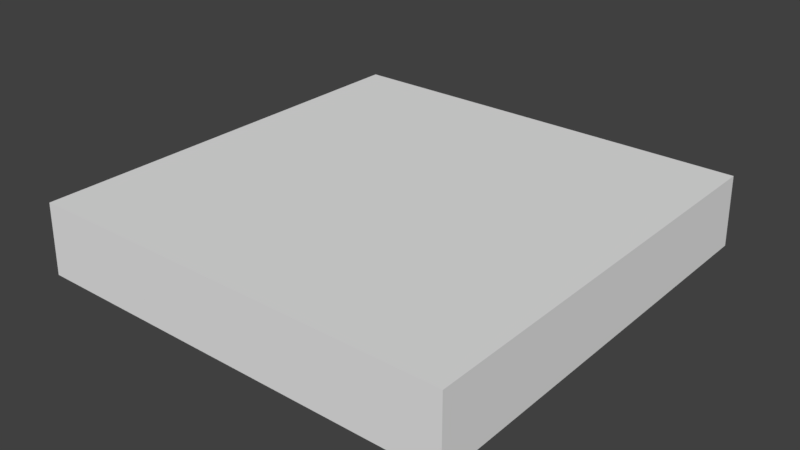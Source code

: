 # Source: platform.blend  (saved by Blender 2.79.0; exported with 4.5.12 LTS)
import bpy
from mathutils import Matrix  # noqa: F401  (used for matrix-valued properties, if any)

bpy.ops.wm.read_factory_settings(use_empty=True)
scene = bpy.context.scene
scene.name = 'Scene'

# ---- collections
col_collection_1 = bpy.data.collections.new('Collection 1'); scene.collection.children.link(col_collection_1)

# ---- materials (node trees are filled in below, after node groups)
mat_material_001 = bpy.data.materials.new('Material.001')
mat_material_001.alpha_threshold = 0.0
mat_material_001.use_transparent_shadow = False
mat_material_001.roughness = 0.5

# ---- material node trees

# ---- world
world_world = bpy.data.worlds.new('World'); scene.world = world_world
world_world.color = (0.05088, 0.05088, 0.05088)
world_world.use_sun_shadow = False
world_world.sun_shadow_jitter_overblur = 0.0
world_world.cycles.sampling_method = 'MANUAL'

# ---- meshes
me_cube_001 = bpy.data.meshes.new('Cube.001')
me_cube_001.from_pydata([(6.037, 6.037, -1.0), (6.037, -6.037, -1.0), (-6.038, -6.037, -1.0), (-6.037, 6.038, -1.0), (6.0, 6.0, 1.0), (6.0, -6.0, 1.0), (-6.0, -6.0, 1.0), (-6.0, 6.0, 1.0), (5.1, 5.1, 1.0), (5.1, -5.1, 1.0), (-5.1, 5.1, 1.0), (-5.1, -5.1, 1.0), (6.0, -5.1, 1.0), (-6.0, -5.1, 1.0), (-5.1, -6.0, 1.0), (-5.1, 6.0, 1.0), (-6.0, 5.1, 1.0), (6.0, 5.1, 1.0), (5.1, 6.0, 1.0), (5.1, -6.0, 1.0), (5.1, -3.338e-06, 1.0), (-5.1, 4.768e-07, 1.0), (6.0, 1.431e-06, 1.0), (-6.0, 1.907e-06, 1.0), (1.431e-06, 5.1, 1.0), (-2.384e-06, -5.1, 1.0), (-1.431e-06, -6.0, 1.0), (-1.431e-06, 6.0, 1.0), (-4.768e-07, -1.431e-06, 1.0), (-0.3825, -5.213, 1.0), (-4.718, -5.212, 1.0), (-0.3825, -5.888, 1.0), (-4.718, -5.887, 1.0), (4.718, 5.212, 1.0), (4.717, 5.887, 1.0), (0.3825, 5.212, 1.0), (0.3825, 5.887, 1.0), (-0.3825, 5.212, 1.0), (-4.717, 5.212, 1.0), (-0.3825, 5.887, 1.0), (-4.718, 5.887, 1.0), (4.717, -5.213, 1.0), (4.717, -5.888, 1.0), (0.3825, -5.213, 1.0), (0.3825, -5.888, 1.0), (5.212, -0.3825, 1.0), (5.212, -4.718, 1.0), (-5.213, 0.3825, 1.0), (-5.212, 4.717, 1.0), (5.887, -0.3825, 1.0), (5.887, -4.718, 1.0), (-5.888, 0.3825, 1.0), (-5.887, 4.718, 1.0), (-5.213, -4.717, 1.0), (-5.888, -4.718, 1.0), (5.213, 4.717, 1.0), (5.888, 4.718, 1.0), (5.212, 0.3825, 1.0), (-5.213, -0.3825, 1.0), (5.887, 0.3825, 1.0), (-5.888, -0.3825, 1.0), (-0.3825, -5.213, 1.0), (-4.718, -5.212, 1.0), (-0.3825, -5.888, 1.0), (-4.718, -5.887, 1.0), (4.718, 5.212, 1.0), (4.717, 5.887, 1.0), (0.3825, 5.212, 1.0), (0.3825, 5.887, 1.0), (-0.3825, 5.212, 1.0), (-4.717, 5.212, 1.0), (-0.3825, 5.887, 1.0), (-4.718, 5.887, 1.0), (4.717, -5.213, 1.0), (4.717, -5.888, 1.0), (0.3825, -5.213, 1.0), (0.3825, -5.888, 1.0), (5.212, -0.3825, 1.0), (5.212, -4.718, 1.0), (-5.213, 0.3825, 1.0), (-5.212, 4.717, 1.0), (5.887, -0.3825, 1.0), (5.887, -4.718, 1.0), (-5.888, 0.3825, 1.0), (-5.887, 4.718, 1.0), (-5.213, -4.717, 1.0), (-5.888, -4.718, 1.0), (5.213, 4.717, 1.0), (5.888, 4.718, 1.0), (5.212, 0.3825, 1.0), (-5.213, -0.3825, 1.0), (5.887, 0.3825, 1.0), (-5.888, -0.3825, 1.0), (6.0, -5.1, 1.0), (6.0, -6.0, 1.0), (-5.1, 6.0, 1.0), (-6.0, 6.0, 1.0), (-5.1, -6.0, 1.0), (-6.0, -6.0, 1.0), (-6.0, 5.1, 1.0), (-5.1, -5.1, 1.0), (-5.1, 5.1, 1.0), (5.1, 5.1, 1.0), (6.0, 6.0, 1.0), (5.1, -5.1, 1.0), (-6.0, -5.1, 1.0), (6.0, 5.1, 1.0), (5.1, 6.0, 1.0), (5.1, -6.0, 1.0)], [], [(4, 18, 107, 103), (0, 4, 17, 22, 12, 5, 1), (1, 5, 19, 26, 14, 6, 2), (2, 6, 13, 23, 16, 7, 3), (4, 0, 3, 7, 15, 27, 18), (28, 21, 11, 25), (15, 7, 96, 95), (16, 10, 101, 99), (11, 13, 105, 100), (21, 10, 48, 47), (11, 21, 58, 53), (5, 12, 93, 94), (8, 17, 106, 102), (15, 10, 38, 40), (12, 9, 104, 93), (23, 13, 54, 60), (25, 26, 44, 43), (17, 4, 103, 106), (16, 23, 51, 52), (24, 10, 21, 28), (8, 24, 28, 20), (18, 27, 36, 34), (26, 25, 29, 31), (20, 28, 25, 9), (36, 35, 67, 68), (42, 41, 73, 74), (14, 26, 31, 32), (27, 24, 35, 36), (11, 14, 32, 30), (25, 11, 30, 29), (8, 18, 34, 33), (24, 8, 33, 35), (45, 46, 78, 77), (34, 36, 68, 66), (10, 24, 37, 38), (19, 9, 41, 42), (9, 25, 43, 41), (24, 27, 39, 37), (27, 15, 40, 39), (26, 19, 42, 44), (40, 38, 70, 72), (35, 33, 65, 67), (9, 12, 50, 46), (10, 16, 52, 48), (12, 22, 49, 50), (23, 21, 47, 51), (20, 9, 46, 45), (22, 20, 45, 49), (39, 40, 72, 71), (33, 34, 66, 65), (21, 23, 60, 58), (22, 17, 56, 59), (8, 20, 57, 55), (13, 11, 53, 54), (20, 22, 59, 57), (17, 8, 55, 56), (65, 66, 68, 67), (62, 64, 63, 61), (75, 76, 74, 73), (69, 71, 72, 70), (80, 84, 83, 79), (78, 82, 81, 77), (89, 91, 88, 87), (90, 92, 86, 85), (47, 48, 80, 79), (41, 43, 75, 73), (31, 29, 61, 63), (50, 49, 81, 82), (44, 42, 74, 76), (54, 53, 85, 86), (46, 50, 82, 78), (37, 39, 71, 69), (56, 55, 87, 88), (52, 51, 83, 84), (43, 44, 76, 75), (55, 57, 89, 87), (48, 52, 84, 80), (53, 58, 90, 85), (51, 47, 79, 83), (59, 56, 88, 91), (49, 45, 77, 81), (60, 54, 86, 92), (29, 30, 62, 61), (58, 60, 92, 90), (32, 31, 63, 64), (57, 59, 91, 89), (30, 32, 64, 62), (38, 37, 69, 70), (96, 99, 101), (103, 107, 102), (98, 97, 100), (94, 93, 104), (100, 105, 98), (101, 95, 96), (102, 106, 103), (104, 108, 94), (6, 14, 97, 98), (19, 5, 94, 108), (7, 16, 99, 96), (10, 15, 95, 101), (18, 8, 102, 107), (14, 11, 100, 97), (9, 19, 108, 104), (13, 6, 98, 105)])
me_cube_001.polygons.foreach_set('use_smooth', [True] * 104)
_k = set([(0, 1), (0, 3), (0, 4), (1, 2), (1, 5), (2, 3), (2, 6), (3, 7), (4, 17), (4, 18), (5, 12), (5, 19), (6, 13), (6, 14), (7, 15), (7, 16), (12, 22), (13, 23), (14, 26), (15, 27), (16, 23), (17, 22), (18, 27), (19, 26)])
me_cube_001.attributes.new('sharp_edge', 'BOOLEAN', 'EDGE').data.foreach_set('value', [ (min(e.vertices), max(e.vertices)) in _k for e in me_cube_001.edges])
me_cube_001.materials.append(mat_material_001)
me_cube_001.use_remesh_preserve_volume = False
me_cube_001.use_remesh_preserve_attributes = False
me_cube_001.use_mirror_vertex_groups = False
me_cube_001.update()
me_cube_001.normals_split_custom_set([tuple(v) for v in zip(*[iter([0.0, 0.0, 1.0, 0.0, 0.0, 1.0, 0.0, 0.0, 1.0, 0.0, 0.0, 1.0, 0.9998, -2.772e-07, 0.01875, 0.9998, -2.772e-07, 0.01875, 0.9998, -2.772e-07, 0.01875, 0.9998, -2.772e-07, 0.01875, 0.9998, -2.772e-07, 0.01875, 0.9998, -2.772e-07, 0.01875, 0.9998, -2.772e-07, 0.01875, -2.97e-07, -0.9998, 0.01875, -2.97e-07, -0.9998, 0.01875, -2.97e-07, -0.9998, 0.01875, -2.97e-07, -0.9998, 0.01875, -2.97e-07, -0.9998, 0.01875, -2.97e-07, -0.9998, 0.01875, -2.97e-07, -0.9998, 0.01875, -0.9998, 2.772e-07, 0.01875, -0.9998, 2.772e-07, 0.01875, -0.9998, 2.772e-07, 0.01875, -0.9998, 2.772e-07, 0.01875, -0.9998, 2.772e-07, 0.01875, -0.9998, 2.772e-07, 0.01875, -0.9998, 2.772e-07, 0.01875, 1.98e-07, 0.9998, 0.01875, 1.98e-07, 0.9998, 0.01875, 1.98e-07, 0.9998, 0.01875, 1.98e-07, 0.9998, 0.01875, 1.98e-07, 0.9998, 0.01875, 1.98e-07, 0.9998, 0.01875, 1.98e-07, 0.9998, 0.01875, 0.0, 0.0, 1.0, 0.0, 0.0, 1.0, 0.0, 0.0, 1.0, 0.0, 0.0, 1.0, 0.0, 0.0, 1.0, 0.0, 0.0, 1.0, 0.0, 0.0, 1.0, 0.0, 0.0, 1.0, 0.0, 0.0, 1.0, 0.0, 0.0, 1.0, 0.0, 0.0, 1.0, 0.0, 0.0, 1.0, 0.0, 0.0, 1.0, 0.0, 0.0, 1.0, 0.0, 0.0, 1.0, 0.0, 0.0, 1.0, 0.0, 0.0, 1.0, 0.0, 0.0, 1.0, 0.0, 0.0, 1.0, 0.0, 0.0, 1.0, 0.0, 0.0, 1.0, 0.0, 0.0, 1.0, 0.0, 0.0, 1.0, 0.0, 0.0, 1.0, 0.0, 0.0, 1.0, 0.0, 0.0, 1.0, 0.0, 0.0, 1.0, 0.0, 0.0, 1.0, 0.0, 0.0, 1.0, -5.453e-08, 0.0, 1.0, 0.0, 0.0, 1.0, 0.0, 0.0, 1.0, 0.0, 0.0, 1.0, 0.0, 0.0, 1.0, 0.0, 0.0, 1.0, 0.0, 0.0, 1.0, 0.0, 0.0, 1.0, -3.272e-08, 0.0, 1.0, 0.0, 0.0, 1.0, 0.0, 0.0, 1.0, 0.0, 0.0, 1.0, 0.0, 0.0, 1.0, 0.0, 0.0, 1.0, 0.0, 0.0, 1.0, 0.0, 0.0, 1.0, 0.0, 0.0, 1.0, 0.0, 0.0, 1.0, 0.0, 0.0, 1.0, -5.453e-08, 0.0, 1.0, 0.0, 0.0, 1.0, 0.0, 0.0, 1.0, 0.0, 0.0, 1.0, 0.0, 0.0, 1.0, 0.0, 0.0, 1.0, 0.0, 0.0, 1.0, 0.0, 0.0, 1.0, 0.0, 0.0, 1.0, 0.0, 0.0, 1.0, 0.0, 0.0, 1.0, 0.0, 0.0, 1.0, 0.0, 0.0, 1.0, 0.0, 0.0, 1.0, 0.0, 0.0, 1.0, -4.09e-08, 0.0, 1.0, 0.0, 0.0, 1.0, 0.0, 0.0, 1.0, 0.0, 0.0, 1.0, 0.0, 0.0, 1.0, 0.0, 0.0, 1.0, 0.0, 0.0, 1.0, 0.0, 0.0, 1.0, 0.0, 0.0, 1.0, -4.09e-08, 0.0, 1.0, 0.0, 0.0, 1.0, 0.0, 0.0, 1.0, -3.272e-08, 0.0, 1.0, 0.0, 0.0, 1.0, 0.0, 0.0, 1.0, 0.0, 0.0, 1.0, 0.0, 0.0, 1.0, 0.0, 0.0, 1.0, 0.0, 0.0, 1.0, 0.0, 0.0, 1.0, 0.0, 0.0, 1.0, 0.0, 0.0, 1.0, 0.0, 0.0, 1.0, 0.0, 0.0, 1.0, 0.0, 0.0, 1.0, 0.0, 0.0, 1.0, 0.0, 0.0, 1.0, 0.0, 0.0, 1.0, 0.0, 0.0, 1.0, 0.0, 0.0, 1.0, 0.0, 0.0, 1.0, 0.0, 0.0, 1.0, 0.0, 0.0, 1.0, 0.0, 0.0, 1.0, 0.0, 0.0, 1.0, 0.0, 0.0, 1.0, 0.0, 0.0, 1.0, 0.0, 0.0, 1.0, 0.0, 0.0, 1.0, 0.0, 0.0, 1.0, 0.0, 0.0, 1.0, 0.0, 0.0, 1.0, 0.0, 0.0, 1.0, 0.0, 0.0, 1.0, 0.0, 0.0, 1.0, -3.267e-07, 0.0, 1.0, -3.267e-07, 0.0, 1.0, 2.716e-08, 0.0, 1.0, 2.716e-08, 0.0, 1.0, 0.0, 0.0, 1.0, 0.0, 0.0, 1.0, 0.0, 0.0, 1.0, 0.0, 0.0, 1.0, 0.0, 0.0, 1.0, 0.0, 0.0, 1.0, 0.0, 0.0, 1.0, 0.0, 0.0, 1.0, 0.0, 0.0, 1.0, -3.272e-08, 0.0, 1.0, 0.0, 0.0, 1.0, 0.0, 0.0, 1.0, -3.272e-08, 0.0, 1.0, 0.0, 0.0, 1.0, 0.0, 0.0, 1.0, 0.0, 0.0, 1.0, 0.0, 0.0, 1.0, 0.0, 0.0, 1.0, 0.0, 0.0, 1.0, 0.0, 0.0, 1.0, 0.0, 0.0, 1.0, 0.0, 0.0, 1.0, 0.0, 0.0, 1.0, 0.0, 0.0, 1.0, 0.0, 0.0, 1.0, 0.0, 0.0, 1.0, 0.0, 0.0, 1.0, 0.0, 0.0, 1.0, 0.0, 0.0, 1.0, 0.0, 0.0, 1.0, 0.0, 0.0, 1.0, 0.0, 0.0, 1.0, 0.0, 0.0, 1.0, 0.0, 0.0, 1.0, 0.0, 0.0, 1.0, 0.0, 0.0, 1.0, -3.272e-08, 0.0, 1.0, 0.0, 0.0, 1.0, 0.0, 0.0, 1.0, -3.267e-07, 0.0, 1.0, 0.0, 0.0, 1.0, 0.0, 0.0, 1.0, 0.0, 0.0, 1.0, 0.0, 0.0, 1.0, 0.0, 0.0, 1.0, -8.18e-08, 0.0, 1.0, 0.0, 0.0, 1.0, 0.0, 0.0, 1.0, 0.0, 0.0, 1.0, 0.0, 0.0, 1.0, 0.0, 0.0, 1.0, 0.0, 0.0, 1.0, -4.09e-08, 0.0, 1.0, -3.272e-08, 0.0, 1.0, -3.267e-07, 0.0, 1.0, -3.267e-07, 0.0, 1.0, -8.18e-08, 0.0, 1.0, -4.09e-08, 0.0, 1.0, -3.267e-07, 0.0, 1.0, 0.0, 0.0, 1.0, 0.0, 0.0, 1.0, 0.0, 0.0, 1.0, 0.0, 0.0, 1.0, 0.0, 0.0, 1.0, 0.0, 0.0, 1.0, 0.0, 0.0, 1.0, 0.0, 0.0, 1.0, 0.0, 0.0, 1.0, 0.0, 0.0, 1.0, 0.0, 0.0, 1.0, 0.0, 0.0, 1.0, 0.0, 0.0, 1.0, -8.18e-08, 0.0, 1.0, -5.453e-08, 0.0, 1.0, -3.267e-07, 0.0, 1.0, -3.267e-07, 0.0, 1.0, 0.0, 0.0, 1.0, -4.09e-08, 0.0, 1.0, 0.0, 0.0, 1.0, 0.0, 0.0, 1.0, 0.0, 0.0, 1.0, 0.0, 0.0, 1.0, 0.0, 0.0, 1.0, 0.0, 0.0, 1.0, -4.09e-08, 0.0, 1.0, -8.18e-08, 0.0, 1.0, -3.267e-07, 0.0, 1.0, 0.0, 0.0, 1.0, -5.453e-08, 0.0, 1.0, 0.0, 0.0, 1.0, 0.0, 0.0, 1.0, -3.267e-07, 0.0, 1.0, 0.0, 0.0, 1.0, 0.0, 0.0, 1.0, 0.0, 0.0, 1.0, 0.0, 0.0, 1.0, 0.0, 0.0, 1.0, 0.0, 0.0, 1.0, 0.0, 0.0, 1.0, 0.0, 0.0, 1.0, 0.0, 0.0, 1.0, 0.0, 0.0, 1.0, 0.0, 0.0, 1.0, 0.0, 0.0, 1.0, 0.0, 0.0, 1.0, 0.0, 0.0, 1.0, 0.0, 0.0, 1.0, 0.0, 0.0, 1.0, 2.716e-08, 0.0, 1.0, 2.716e-08, 0.0, 1.0, 2.716e-08, 0.0, 1.0, 2.716e-08, 0.0, 1.0, 2.716e-08, 0.0, 1.0, 2.716e-08, 0.0, 1.0, 2.716e-08, 0.0, 1.0, 2.716e-08, 0.0, 1.0, 0.0, 0.0, 1.0, 0.0, 0.0, 1.0, 0.0, 0.0, 1.0, 0.0, 0.0, 1.0, 5.432e-08, 0.0, 1.0, 5.432e-08, 0.0, 1.0, 5.432e-08, 0.0, 1.0, 5.432e-08, 0.0, 1.0, 0.0, 0.0, 1.0, 0.0, 0.0, 1.0, 2.716e-08, 0.0, 1.0, 2.716e-08, 0.0, 1.0, 0.0, 0.0, 1.0, 0.0, 0.0, 1.0, 0.0, 0.0, 1.0, 0.0, 0.0, 1.0, 0.0, 0.0, 1.0, 0.0, 0.0, 1.0, 0.0, 0.0, 1.0, 0.0, 0.0, 1.0, 0.0, 0.0, 1.0, 0.0, 0.0, 1.0, 2.716e-08, 0.0, 1.0, 2.716e-08, 0.0, 1.0, 0.0, 0.0, 1.0, 0.0, 0.0, 1.0, 0.0, 0.0, 1.0, 0.0, 0.0, 1.0, 0.0, 0.0, 1.0, 0.0, 0.0, 1.0, 5.432e-08, 0.0, 1.0, 5.432e-08, 0.0, 1.0, -3.267e-07, 0.0, 1.0, 0.0, 0.0, 1.0, 2.716e-08, 0.0, 1.0, 2.716e-08, 0.0, 1.0, 0.0, 0.0, 1.0, 0.0, 0.0, 1.0, 0.0, 0.0, 1.0, 0.0, 0.0, 1.0, -3.267e-07, 0.0, 1.0, 0.0, 0.0, 1.0, 0.0, 0.0, 1.0, 0.0, 0.0, 1.0, 0.0, 0.0, 1.0, 0.0, 0.0, 1.0, 2.716e-08, 0.0, 1.0, 2.716e-08, 0.0, 1.0, 0.0, 0.0, 1.0, 0.0, 0.0, 1.0, 0.0, 0.0, 1.0, 0.0, 0.0, 1.0, 0.0, 0.0, 1.0, 0.0, 0.0, 1.0, 0.0, 0.0, 1.0, 0.0, 0.0, 1.0, 0.0, 0.0, 1.0, 0.0, 0.0, 1.0, 2.716e-08, 0.0, 1.0, 2.716e-08, 0.0, 1.0, 0.0, 0.0, 1.0, 0.0, 0.0, 1.0, 5.432e-08, 0.0, 1.0, 5.432e-08, 0.0, 1.0, 0.0, 0.0, 1.0, 0.0, 0.0, 1.0, 2.716e-08, 0.0, 1.0, 2.716e-08, 0.0, 1.0, -3.267e-07, 0.0, 1.0, -3.267e-07, 0.0, 1.0, 0.0, 0.0, 1.0, 0.0, 0.0, 1.0, 0.0, 0.0, 1.0, -3.267e-07, 0.0, 1.0, 2.716e-08, 0.0, 1.0, 2.716e-08, 0.0, 1.0, 0.0, 0.0, 1.0, 0.0, 0.0, 1.0, 5.432e-08, 0.0, 1.0, 5.432e-08, 0.0, 1.0, 0.0, 0.0, 1.0, 0.0, 0.0, 1.0, 0.0, 0.0, 1.0, 0.0, 0.0, 1.0, 0.0, 0.0, 1.0, 0.0, 0.0, 1.0, 5.432e-08, 0.0, 1.0, 5.432e-08, 0.0, 1.0, 0.0, 0.0, 1.0, 0.0, 0.0, 1.0, 0.0, 0.0, 1.0, 0.0, 0.0, 1.0, 0.0, 0.0, 1.0, -3.267e-07, 0.0, 1.0, 0.0, 0.0, 1.0, 0.0, 0.0, 1.0, 0.0, 0.0, 1.0, 0.0, 0.0, 1.0, 0.0, 0.0, 1.0, 0.0, 0.0, 1.0, 0.0, 0.0, 1.0, 0.0, 0.0, 1.0, 0.0, 0.0, 1.0, 0.0, 0.0, 1.0, 0.0, 0.0, 1.0, 0.0, 0.0, 1.0, 0.0, 0.0, 1.0, 0.0, 0.0, 1.0, 0.0, 0.0, 1.0, 0.0, 0.0, 1.0, 0.0, 0.0, 1.0, 0.0, 0.0, 1.0, 0.0, 0.0, 1.0, 0.0, 0.0, 1.0, 0.0, 0.0, 1.0, 0.0, 0.0, 1.0, 0.0, 0.0, 1.0, 0.0, 0.0, 1.0, 0.0, 0.0, 1.0, 0.0, 0.0, 1.0, 0.0, 0.0, 1.0, 0.0, 0.0, 1.0, 0.0, 0.0, 1.0, 0.0, 0.0, 1.0, 0.0, 0.0, 1.0, 0.0, 0.0, 1.0, 0.0, 0.0, 1.0, 0.0, 0.0, 1.0, 0.0, 0.0, 1.0, 0.0, 0.0, 1.0, 0.0, 0.0, 1.0, 0.0, 0.0, 1.0, 0.0, 0.0, 1.0, 0.0, 0.0, 1.0, 0.0, 0.0, 1.0, 0.0, 0.0, 1.0, 0.0, 0.0, 1.0, 0.0, 0.0, 1.0, 0.0, 0.0, 1.0, 0.0, 0.0, 1.0, 0.0, 0.0, 1.0, 0.0, 0.0, 1.0, 0.0, 0.0, 1.0, 0.0, 0.0, 1.0, 0.0, 0.0, 1.0, 0.0, 0.0, 1.0, 0.0, 0.0, 1.0, 0.0, 0.0, 1.0, 0.0, 0.0, 1.0, 0.0, 0.0, 1.0, 0.0, 0.0, 1.0, 0.0, 0.0, 1.0, -3.272e-08, 0.0, 1.0, 0.0, 0.0, 1.0, 0.0, 0.0, 1.0, 0.0, 0.0, 1.0, 0.0, 0.0, 1.0, 0.0, 0.0, 1.0, 0.0, 0.0, 1.0, 0.0, 0.0, 1.0])] * 3)])

# ---- objects
ob_platform = bpy.data.objects.new('platform', me_cube_001)

# ---- transforms, parenting, visibility, modifiers, constraints
ob_platform.location = (0.0, 0.0, 0.0)
ob_platform.rotation_euler = (-1.629e-07, 0.0, 0.0)
ob_platform.color = (0.8, 0.8, 0.8, 1.0)
ob_platform.lineart.crease_threshold = 0.0

# ---- collection membership
col_collection_1.objects.link(ob_platform)

# ---- scene / render settings (as saved in the file)
scene.frame_start = 1; scene.frame_end = 250; scene.frame_set(1)
scene.render.engine = 'BLENDER_EEVEE_NEXT'
scene.render.resolution_percentage = 50
scene.render.dither_intensity = 0.0
scene.cycles.use_denoising = False
scene.cycles.samples = 128
scene.cycles.sampling_pattern = 'TABULATED_SOBOL'
scene.cycles.use_adaptive_sampling = False
scene.cycles.use_light_tree = False
scene.cycles.blur_glossy = 0.0
scene.cycles.sample_clamp_indirect = 0.0
scene.view_settings.view_transform = 'Standard'
bpy.context.view_layer.update()

# ---- added for rendering (the .blend has no active camera and no usable light): camera, sun
cam_auto = bpy.data.cameras.new('AutoCamera')
cam_auto.lens = 50.0
cam_auto.sensor_width = 36.0
cam_auto.clip_end = 1000.0
ob_auto_camera = bpy.data.objects.new('AutoCamera', cam_auto)
scene.collection.objects.link(ob_auto_camera)
ob_auto_camera.location = (15.9077, -19.0893, 12.7262)
ob_auto_camera.rotation_euler = (1.09748, -7.21219e-08, 0.694738)
scene.camera = ob_auto_camera
light_auto_sun = bpy.data.lights.new('AutoSun', 'SUN')
light_auto_sun.energy = 3.0
light_auto_sun.angle = 0.0523599
ob_auto_sun = bpy.data.objects.new('AutoSun', light_auto_sun)
scene.collection.objects.link(ob_auto_sun)
ob_auto_sun.rotation_euler = (0.872665, 0.174533, 0.523599)
bpy.context.view_layer.update()
